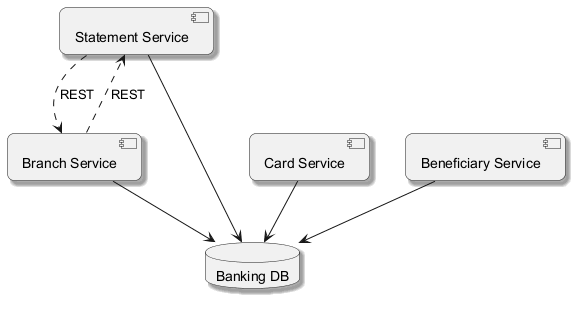

The diagram above was rendered by PlantUML. Its source (embedded in the PNG):
@startuml
skinparam backgroundColor #FFFFFF
skinparam roundCorner 15
skinparam shadowing true
component "Statement Service" as C_StatementService
component "Card Service" as C_CardService
component "Beneficiary Service" as C_BeneficiaryService
component "Branch Service" as C_BranchService
database "Banking DB" as DB_banking
C_StatementService --> DB_banking
C_CardService --> DB_banking
C_BeneficiaryService --> DB_banking
C_BranchService --> DB_banking
C_BranchService ..> C_StatementService : REST
C_StatementService ..> C_BranchService : REST
@enduml